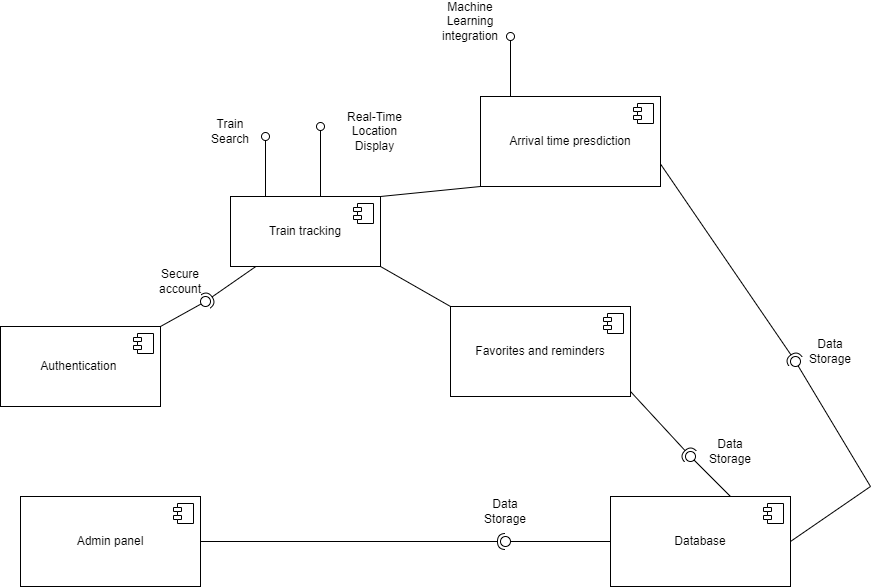

The diagram above was exported from draw.io. Its source (the exported page's mxGraphModel, read from the mxfile embedded in the PNG):
<mxGraphModel dx="1222" dy="714" grid="1" gridSize="10" guides="1" tooltips="1" connect="1" arrows="1" fold="1" page="1" pageScale="1" pageWidth="850" pageHeight="1100" math="0" shadow="0">
  <root>
    <mxCell id="0" />
    <mxCell id="1" parent="0" />
    <mxCell id="oOV_DBGGsHdcbF4v8X7x-82" value="" style="ellipse;whiteSpace=wrap;html=1;align=center;aspect=fixed;fillColor=none;strokeColor=none;resizable=0;perimeter=centerPerimeter;rotatable=0;allowArrows=0;points=[];outlineConnect=1;" vertex="1" parent="1">
      <mxGeometry x="420" y="520" width="10" height="10" as="geometry" />
    </mxCell>
    <mxCell id="oOV_DBGGsHdcbF4v8X7x-87" value="Authentication&amp;nbsp;" style="html=1;dropTarget=0;whiteSpace=wrap;" vertex="1" parent="1">
      <mxGeometry x="30" y="420" width="160" height="80" as="geometry" />
    </mxCell>
    <mxCell id="oOV_DBGGsHdcbF4v8X7x-88" value="" style="shape=module;jettyWidth=8;jettyHeight=4;" vertex="1" parent="oOV_DBGGsHdcbF4v8X7x-87">
      <mxGeometry x="1" width="20" height="20" relative="1" as="geometry">
        <mxPoint x="-27" y="7" as="offset" />
      </mxGeometry>
    </mxCell>
    <mxCell id="oOV_DBGGsHdcbF4v8X7x-93" value="" style="ellipse;whiteSpace=wrap;html=1;align=center;aspect=fixed;fillColor=none;strokeColor=none;resizable=0;perimeter=centerPerimeter;rotatable=0;allowArrows=0;points=[];outlineConnect=1;" vertex="1" parent="1">
      <mxGeometry x="425" y="520" width="10" height="10" as="geometry" />
    </mxCell>
    <mxCell id="oOV_DBGGsHdcbF4v8X7x-95" value="Train tracking" style="html=1;dropTarget=0;whiteSpace=wrap;" vertex="1" parent="1">
      <mxGeometry x="260" y="290" width="150" height="70" as="geometry" />
    </mxCell>
    <mxCell id="oOV_DBGGsHdcbF4v8X7x-96" value="" style="shape=module;jettyWidth=8;jettyHeight=4;" vertex="1" parent="oOV_DBGGsHdcbF4v8X7x-95">
      <mxGeometry x="1" width="20" height="20" relative="1" as="geometry">
        <mxPoint x="-27" y="7" as="offset" />
      </mxGeometry>
    </mxCell>
    <mxCell id="oOV_DBGGsHdcbF4v8X7x-97" value="Favorites and reminders" style="html=1;dropTarget=0;whiteSpace=wrap;" vertex="1" parent="1">
      <mxGeometry x="480" y="400" width="180" height="90" as="geometry" />
    </mxCell>
    <mxCell id="oOV_DBGGsHdcbF4v8X7x-98" value="" style="shape=module;jettyWidth=8;jettyHeight=4;" vertex="1" parent="oOV_DBGGsHdcbF4v8X7x-97">
      <mxGeometry x="1" width="20" height="20" relative="1" as="geometry">
        <mxPoint x="-27" y="7" as="offset" />
      </mxGeometry>
    </mxCell>
    <mxCell id="oOV_DBGGsHdcbF4v8X7x-99" value="Arrival time presdiction" style="html=1;dropTarget=0;whiteSpace=wrap;" vertex="1" parent="1">
      <mxGeometry x="510" y="190" width="180" height="90" as="geometry" />
    </mxCell>
    <mxCell id="oOV_DBGGsHdcbF4v8X7x-100" value="" style="shape=module;jettyWidth=8;jettyHeight=4;" vertex="1" parent="oOV_DBGGsHdcbF4v8X7x-99">
      <mxGeometry x="1" width="20" height="20" relative="1" as="geometry">
        <mxPoint x="-27" y="7" as="offset" />
      </mxGeometry>
    </mxCell>
    <mxCell id="oOV_DBGGsHdcbF4v8X7x-101" value="Admin panel" style="html=1;dropTarget=0;whiteSpace=wrap;" vertex="1" parent="1">
      <mxGeometry x="50" y="590" width="180" height="90" as="geometry" />
    </mxCell>
    <mxCell id="oOV_DBGGsHdcbF4v8X7x-102" value="" style="shape=module;jettyWidth=8;jettyHeight=4;" vertex="1" parent="oOV_DBGGsHdcbF4v8X7x-101">
      <mxGeometry x="1" width="20" height="20" relative="1" as="geometry">
        <mxPoint x="-27" y="7" as="offset" />
      </mxGeometry>
    </mxCell>
    <mxCell id="oOV_DBGGsHdcbF4v8X7x-103" value="Database" style="html=1;dropTarget=0;whiteSpace=wrap;" vertex="1" parent="1">
      <mxGeometry x="640" y="590" width="180" height="90" as="geometry" />
    </mxCell>
    <mxCell id="oOV_DBGGsHdcbF4v8X7x-104" value="" style="shape=module;jettyWidth=8;jettyHeight=4;" vertex="1" parent="oOV_DBGGsHdcbF4v8X7x-103">
      <mxGeometry x="1" width="20" height="20" relative="1" as="geometry">
        <mxPoint x="-27" y="7" as="offset" />
      </mxGeometry>
    </mxCell>
    <mxCell id="oOV_DBGGsHdcbF4v8X7x-107" value="" style="endArrow=none;html=1;rounded=0;entryX=0;entryY=0;entryDx=0;entryDy=0;" edge="1" parent="1" target="oOV_DBGGsHdcbF4v8X7x-97">
      <mxGeometry width="50" height="50" relative="1" as="geometry">
        <mxPoint x="410" y="360" as="sourcePoint" />
        <mxPoint x="460" y="310" as="targetPoint" />
      </mxGeometry>
    </mxCell>
    <mxCell id="oOV_DBGGsHdcbF4v8X7x-108" value="" style="endArrow=none;html=1;rounded=0;entryX=0;entryY=1;entryDx=0;entryDy=0;" edge="1" parent="1" target="oOV_DBGGsHdcbF4v8X7x-99">
      <mxGeometry width="50" height="50" relative="1" as="geometry">
        <mxPoint x="410" y="290" as="sourcePoint" />
        <mxPoint x="480" y="330" as="targetPoint" />
      </mxGeometry>
    </mxCell>
    <mxCell id="oOV_DBGGsHdcbF4v8X7x-120" value="" style="rounded=0;orthogonalLoop=1;jettySize=auto;html=1;endArrow=halfCircle;endFill=0;endSize=6;strokeWidth=1;sketch=0;exitX=0.169;exitY=1;exitDx=0;exitDy=0;exitPerimeter=0;" edge="1" target="oOV_DBGGsHdcbF4v8X7x-122" parent="1" source="oOV_DBGGsHdcbF4v8X7x-95">
      <mxGeometry relative="1" as="geometry">
        <mxPoint x="280" y="425" as="sourcePoint" />
      </mxGeometry>
    </mxCell>
    <mxCell id="oOV_DBGGsHdcbF4v8X7x-121" value="" style="rounded=0;orthogonalLoop=1;jettySize=auto;html=1;endArrow=oval;endFill=0;sketch=0;sourcePerimeterSpacing=0;targetPerimeterSpacing=0;endSize=10;" edge="1" target="oOV_DBGGsHdcbF4v8X7x-122" parent="1">
      <mxGeometry relative="1" as="geometry">
        <mxPoint x="190" y="420" as="sourcePoint" />
      </mxGeometry>
    </mxCell>
    <mxCell id="oOV_DBGGsHdcbF4v8X7x-122" value="" style="ellipse;whiteSpace=wrap;html=1;align=center;aspect=fixed;fillColor=none;strokeColor=none;resizable=0;perimeter=centerPerimeter;rotatable=0;allowArrows=0;points=[];outlineConnect=1;" vertex="1" parent="1">
      <mxGeometry x="230" y="390" width="10" height="10" as="geometry" />
    </mxCell>
    <mxCell id="oOV_DBGGsHdcbF4v8X7x-125" value="" style="ellipse;whiteSpace=wrap;html=1;align=center;aspect=fixed;fillColor=none;strokeColor=none;resizable=0;perimeter=centerPerimeter;rotatable=0;allowArrows=0;points=[];outlineConnect=1;" vertex="1" parent="1">
      <mxGeometry x="400" y="360" width="10" height="10" as="geometry" />
    </mxCell>
    <mxCell id="oOV_DBGGsHdcbF4v8X7x-126" value="" style="rounded=0;orthogonalLoop=1;jettySize=auto;html=1;endArrow=halfCircle;endFill=0;endSize=6;strokeWidth=1;sketch=0;exitX=1;exitY=0.75;exitDx=0;exitDy=0;" edge="1" target="oOV_DBGGsHdcbF4v8X7x-128" parent="1" source="oOV_DBGGsHdcbF4v8X7x-99">
      <mxGeometry relative="1" as="geometry">
        <mxPoint x="930" y="585" as="sourcePoint" />
      </mxGeometry>
    </mxCell>
    <mxCell id="oOV_DBGGsHdcbF4v8X7x-127" value="" style="rounded=0;orthogonalLoop=1;jettySize=auto;html=1;endArrow=oval;endFill=0;sketch=0;sourcePerimeterSpacing=0;targetPerimeterSpacing=0;endSize=10;exitX=1;exitY=0.5;exitDx=0;exitDy=0;" edge="1" target="oOV_DBGGsHdcbF4v8X7x-128" parent="1" source="oOV_DBGGsHdcbF4v8X7x-103">
      <mxGeometry relative="1" as="geometry">
        <mxPoint x="780" y="585" as="sourcePoint" />
        <Array as="points">
          <mxPoint x="900" y="580" />
        </Array>
      </mxGeometry>
    </mxCell>
    <mxCell id="oOV_DBGGsHdcbF4v8X7x-128" value="" style="ellipse;whiteSpace=wrap;html=1;align=center;aspect=fixed;fillColor=none;strokeColor=none;resizable=0;perimeter=centerPerimeter;rotatable=0;allowArrows=0;points=[];outlineConnect=1;" vertex="1" parent="1">
      <mxGeometry x="820" y="450" width="10" height="10" as="geometry" />
    </mxCell>
    <mxCell id="oOV_DBGGsHdcbF4v8X7x-129" value="" style="rounded=0;orthogonalLoop=1;jettySize=auto;html=1;endArrow=halfCircle;endFill=0;endSize=6;strokeWidth=1;sketch=0;exitX=0.169;exitY=1;exitDx=0;exitDy=0;exitPerimeter=0;" edge="1" parent="1">
      <mxGeometry relative="1" as="geometry">
        <mxPoint x="660" y="485" as="sourcePoint" />
        <mxPoint x="720" y="550" as="targetPoint" />
      </mxGeometry>
    </mxCell>
    <mxCell id="oOV_DBGGsHdcbF4v8X7x-130" value="" style="rounded=0;orthogonalLoop=1;jettySize=auto;html=1;endArrow=oval;endFill=0;sketch=0;sourcePerimeterSpacing=0;targetPerimeterSpacing=0;endSize=10;" edge="1" parent="1">
      <mxGeometry relative="1" as="geometry">
        <mxPoint x="760" y="590" as="sourcePoint" />
        <mxPoint x="720" y="550" as="targetPoint" />
      </mxGeometry>
    </mxCell>
    <mxCell id="oOV_DBGGsHdcbF4v8X7x-131" value="" style="rounded=0;orthogonalLoop=1;jettySize=auto;html=1;endArrow=halfCircle;endFill=0;endSize=6;strokeWidth=1;sketch=0;exitX=1;exitY=0.5;exitDx=0;exitDy=0;" edge="1" target="oOV_DBGGsHdcbF4v8X7x-133" parent="1" source="oOV_DBGGsHdcbF4v8X7x-101">
      <mxGeometry relative="1" as="geometry">
        <mxPoint x="555" y="635" as="sourcePoint" />
      </mxGeometry>
    </mxCell>
    <mxCell id="oOV_DBGGsHdcbF4v8X7x-132" value="" style="rounded=0;orthogonalLoop=1;jettySize=auto;html=1;endArrow=oval;endFill=0;sketch=0;sourcePerimeterSpacing=0;targetPerimeterSpacing=0;endSize=10;exitX=0;exitY=0.5;exitDx=0;exitDy=0;" edge="1" target="oOV_DBGGsHdcbF4v8X7x-133" parent="1" source="oOV_DBGGsHdcbF4v8X7x-103">
      <mxGeometry relative="1" as="geometry">
        <mxPoint x="425" y="635" as="sourcePoint" />
      </mxGeometry>
    </mxCell>
    <mxCell id="oOV_DBGGsHdcbF4v8X7x-133" value="" style="ellipse;whiteSpace=wrap;html=1;align=center;aspect=fixed;fillColor=none;strokeColor=none;resizable=0;perimeter=centerPerimeter;rotatable=0;allowArrows=0;points=[];outlineConnect=1;" vertex="1" parent="1">
      <mxGeometry x="530" y="630" width="10" height="10" as="geometry" />
    </mxCell>
    <mxCell id="oOV_DBGGsHdcbF4v8X7x-134" value="Data Storage" style="text;html=1;strokeColor=none;fillColor=none;align=center;verticalAlign=middle;whiteSpace=wrap;rounded=0;" vertex="1" parent="1">
      <mxGeometry x="505" y="590" width="60" height="30" as="geometry" />
    </mxCell>
    <mxCell id="oOV_DBGGsHdcbF4v8X7x-135" value="Data Storage" style="text;html=1;strokeColor=none;fillColor=none;align=center;verticalAlign=middle;whiteSpace=wrap;rounded=0;" vertex="1" parent="1">
      <mxGeometry x="730" y="530" width="60" height="30" as="geometry" />
    </mxCell>
    <mxCell id="oOV_DBGGsHdcbF4v8X7x-136" value="Data Storage" style="text;html=1;strokeColor=none;fillColor=none;align=center;verticalAlign=middle;whiteSpace=wrap;rounded=0;" vertex="1" parent="1">
      <mxGeometry x="830" y="430" width="60" height="30" as="geometry" />
    </mxCell>
    <mxCell id="oOV_DBGGsHdcbF4v8X7x-137" value="Secure account" style="text;html=1;strokeColor=none;fillColor=none;align=center;verticalAlign=middle;whiteSpace=wrap;rounded=0;" vertex="1" parent="1">
      <mxGeometry x="180" y="360" width="60" height="30" as="geometry" />
    </mxCell>
    <mxCell id="oOV_DBGGsHdcbF4v8X7x-138" value="" style="html=1;verticalAlign=bottom;labelBackgroundColor=none;endArrow=oval;endFill=0;endSize=8;rounded=0;" edge="1" parent="1">
      <mxGeometry width="160" relative="1" as="geometry">
        <mxPoint x="295" y="290" as="sourcePoint" />
        <mxPoint x="295" y="230" as="targetPoint" />
      </mxGeometry>
    </mxCell>
    <mxCell id="oOV_DBGGsHdcbF4v8X7x-139" value="Train Search" style="text;html=1;strokeColor=none;fillColor=none;align=center;verticalAlign=middle;whiteSpace=wrap;rounded=0;" vertex="1" parent="1">
      <mxGeometry x="230" y="210" width="60" height="30" as="geometry" />
    </mxCell>
    <mxCell id="oOV_DBGGsHdcbF4v8X7x-140" value="" style="html=1;verticalAlign=bottom;labelBackgroundColor=none;endArrow=oval;endFill=0;endSize=8;rounded=0;" edge="1" parent="1">
      <mxGeometry width="160" relative="1" as="geometry">
        <mxPoint x="540" y="190" as="sourcePoint" />
        <mxPoint x="540" y="130" as="targetPoint" />
      </mxGeometry>
    </mxCell>
    <mxCell id="oOV_DBGGsHdcbF4v8X7x-141" value="Machine Learning integration" style="text;html=1;strokeColor=none;fillColor=none;align=center;verticalAlign=middle;whiteSpace=wrap;rounded=0;" vertex="1" parent="1">
      <mxGeometry x="470" y="100" width="60" height="30" as="geometry" />
    </mxCell>
    <mxCell id="oOV_DBGGsHdcbF4v8X7x-144" value="Real-Time Location Display" style="text;html=1;strokeColor=none;fillColor=none;align=center;verticalAlign=middle;whiteSpace=wrap;rounded=0;" vertex="1" parent="1">
      <mxGeometry x="367.5" y="195" width="75" height="60" as="geometry" />
    </mxCell>
    <mxCell id="oOV_DBGGsHdcbF4v8X7x-145" value="" style="html=1;verticalAlign=bottom;labelBackgroundColor=none;endArrow=oval;endFill=0;endSize=8;rounded=0;" edge="1" parent="1">
      <mxGeometry width="160" relative="1" as="geometry">
        <mxPoint x="350" y="290" as="sourcePoint" />
        <mxPoint x="350" y="220" as="targetPoint" />
      </mxGeometry>
    </mxCell>
  </root>
</mxGraphModel>